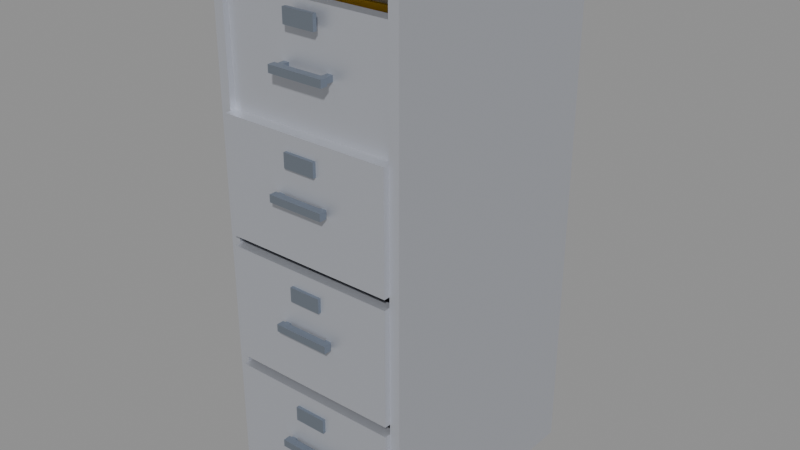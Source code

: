 # Source: filing-cabinet.blend  (saved by Blender 5.2.44; exported with 4.5.12 LTS)
import bpy
from mathutils import Matrix  # noqa: F401  (used for matrix-valued properties, if any)

bpy.ops.wm.read_factory_settings(use_empty=True)
scene = bpy.context.scene
scene.name = 'Scene'

# ---- collections
col_filing_cabinet = bpy.data.collections.new('Filing cabinet'); scene.collection.children.link(col_filing_cabinet)

# ---- materials (node trees are filled in below, after node groups)
mat_hull = bpy.data.materials.new('Hull')
mat_hull.diffuse_color = (0.5841, 0.6038, 0.6584, 1.0)
mat_hull.metallic = 0.6
mat_dark_hull = bpy.data.materials.new('Dark hull')
mat_dark_hull.diffuse_color = (0.1022, 0.117, 0.162, 1.0)
mat_dark_hull.metallic = 0.6
mat_steel = bpy.data.materials.new('Steel')
mat_steel.diffuse_color = (0.402, 0.4621, 0.5457, 1.0)
mat_steel.roughness = 0.3
mat_steel.metallic = 1.0
mat_yellow_paint = bpy.data.materials.new('Yellow paint')
mat_yellow_paint.diffuse_color = (0.807, 0.4793, 0.02956, 1.0)
mat_paper = bpy.data.materials.new('Paper')
mat_paper.diffuse_color = (0.8632, 0.7682, 0.552, 1.0)
mat_paper.roughness = 1.0

# ---- material node trees
mat_hull.use_nodes = True; mat_hull.node_tree.nodes.clear()
_N = mat_hull.node_tree.nodes; _L = mat_hull.node_tree.links
n0 = _N.new('ShaderNodeBsdfPrincipled'); n0.name = 'Principled BSDF'; n0.location = (-200, 100)
n0.inputs[0].default_value = (0.5841, 0.6038, 0.6584, 1.0)
n0.inputs[1].default_value = 0.6
n0.inputs[2].default_value = 0.4
n0.inputs[10].default_value = 0.005
n1 = _N.new('ShaderNodeOutputMaterial'); n1.name = 'Material Output'; n1.location = (200, 100)
_L.new(n0.outputs[0], n1.inputs[0])
n1.is_active_output = True
mat_dark_hull.use_nodes = True; mat_dark_hull.node_tree.nodes.clear()
_N = mat_dark_hull.node_tree.nodes; _L = mat_dark_hull.node_tree.links
n0 = _N.new('ShaderNodeBsdfPrincipled'); n0.name = 'Principled BSDF'; n0.location = (-200, 100)
n0.inputs[0].default_value = (0.1022, 0.117, 0.162, 1.0)
n0.inputs[1].default_value = 0.6
n0.inputs[2].default_value = 0.4
n0.inputs[10].default_value = 0.005
n1 = _N.new('ShaderNodeOutputMaterial'); n1.name = 'Material Output'; n1.location = (200, 100)
_L.new(n0.outputs[0], n1.inputs[0])
n1.is_active_output = True
mat_steel.use_nodes = True; mat_steel.node_tree.nodes.clear()
_N = mat_steel.node_tree.nodes; _L = mat_steel.node_tree.links
n0 = _N.new('ShaderNodeBsdfPrincipled'); n0.name = 'Principled BSDF'; n0.location = (-200, 100)
n0.inputs[0].default_value = (0.402, 0.4621, 0.5457, 1.0)
n0.inputs[1].default_value = 1.0
n0.inputs[2].default_value = 0.3
n0.inputs[10].default_value = 0.005
n1 = _N.new('ShaderNodeOutputMaterial'); n1.name = 'Material Output'; n1.location = (200, 100)
_L.new(n0.outputs[0], n1.inputs[0])
n1.is_active_output = True
mat_yellow_paint.use_nodes = True; mat_yellow_paint.node_tree.nodes.clear()
_N = mat_yellow_paint.node_tree.nodes; _L = mat_yellow_paint.node_tree.links
n0 = _N.new('ShaderNodeBsdfPrincipled'); n0.name = 'Principled BSDF'; n0.location = (-200, 100)
n0.inputs[0].default_value = (0.807, 0.4793, 0.02956, 1.0)
n0.inputs[2].default_value = 0.4
n0.inputs[10].default_value = 0.005
n1 = _N.new('ShaderNodeOutputMaterial'); n1.name = 'Material Output'; n1.location = (200, 100)
_L.new(n0.outputs[0], n1.inputs[0])
n1.is_active_output = True
mat_paper.use_nodes = True; mat_paper.node_tree.nodes.clear()
_N = mat_paper.node_tree.nodes; _L = mat_paper.node_tree.links
n0 = _N.new('ShaderNodeBsdfPrincipled'); n0.name = 'Principled BSDF'; n0.location = (-200, 100)
n0.inputs[0].default_value = (0.8632, 0.7682, 0.552, 1.0)
n0.inputs[2].default_value = 1.0
n0.inputs[10].default_value = 0.005
n1 = _N.new('ShaderNodeOutputMaterial'); n1.name = 'Material Output'; n1.location = (200, 100)
_L.new(n0.outputs[0], n1.inputs[0])
n1.is_active_output = True

# ---- meshes
me_cabinet_shell = bpy.data.meshes.new('Cabinet shell')
me_cabinet_shell.from_pydata([(-0.24, 0.31, 0.0), (0.24, 0.31, 0.0), (0.24, 0.31, 1.32), (-0.24, 0.31, 1.32), (-0.24, -0.31, 5.96e-08), (0.24, -0.31, 5.96e-08), (0.24, -0.31, 1.32), (-0.24, -0.31, 1.32), (-0.215, -0.31, 0.025), (0.215, -0.31, 0.025), (0.215, -0.31, 1.295), (-0.215, -0.31, 1.295), (-0.215, 0.29, 0.025), (0.215, 0.29, 0.025), (0.215, 0.29, 1.295), (-0.215, 0.29, 1.295)], [], [(0, 1, 5, 4), (1, 2, 6, 5), (2, 3, 7, 6), (3, 0, 4, 7), (4, 5, 9, 8), (5, 6, 10, 9), (6, 7, 11, 10), (7, 4, 8, 11), (8, 9, 13, 12), (9, 10, 14, 13), (10, 11, 15, 14), (11, 8, 12, 15), (3, 2, 1, 0), (12, 13, 14, 15)])
me_cabinet_shell.polygons.foreach_set('material_index', [0, 0, 0, 0, 0, 0, 0, 0, 0, 0, 0, 0, 0, 1])
me_cabinet_shell.materials.append(mat_hull)
me_cabinet_shell.materials.append(mat_dark_hull)
me_cabinet_shell.update()
me_cabinet_drawers = bpy.data.meshes.new('Cabinet drawers')
me_cabinet_drawers.from_pydata([(-0.215, -0.325, 0.065), (0.215, -0.325, 0.065), (0.215, -0.295, 0.065), (-0.215, -0.295, 0.065), (-0.215, -0.325, 0.35), (0.215, -0.325, 0.35), (0.215, -0.295, 0.35), (-0.215, -0.295, 0.35), (-0.215, -0.325, 0.375), (0.215, -0.325, 0.375), (0.215, -0.295, 0.375), (-0.215, -0.295, 0.375), (-0.215, -0.325, 0.66), (0.215, -0.325, 0.66), (0.215, -0.295, 0.66), (-0.215, -0.295, 0.66), (-0.215, -0.325, 0.685), (0.215, -0.325, 0.685), (0.215, -0.295, 0.685), (-0.215, -0.295, 0.685), (-0.215, -0.325, 0.97), (0.215, -0.325, 0.97), (0.215, -0.295, 0.97), (-0.215, -0.295, 0.97)], [], [(0, 3, 2, 1), (4, 5, 6, 7), (0, 1, 5, 4), (1, 2, 6, 5), (2, 3, 7, 6), (3, 0, 4, 7), (8, 11, 10, 9), (12, 13, 14, 15), (8, 9, 13, 12), (9, 10, 14, 13), (10, 11, 15, 14), (11, 8, 12, 15), (16, 19, 18, 17), (20, 21, 22, 23), (16, 17, 21, 20), (17, 18, 22, 21), (18, 19, 23, 22), (19, 16, 20, 23)])
me_cabinet_drawers.materials.append(mat_hull)
me_cabinet_drawers.update()
me_cabinet_handles = bpy.data.meshes.new('Cabinet handles')
me_cabinet_handles.from_pydata([(-0.07, -0.349, 0.1985), (0.07, -0.349, 0.1985), (0.07, -0.331, 0.1985), (-0.07, -0.331, 0.1985), (-0.07, -0.349, 0.2165), (0.07, -0.349, 0.2165), (0.07, -0.331, 0.2165), (-0.07, -0.331, 0.2165), (-0.065, -0.338, 0.2005), (-0.051, -0.338, 0.2005), (-0.051, -0.306, 0.2005), (-0.065, -0.306, 0.2005), (-0.065, -0.338, 0.2145), (-0.051, -0.338, 0.2145), (-0.051, -0.306, 0.2145), (-0.065, -0.306, 0.2145), (0.051, -0.338, 0.2005), (0.065, -0.338, 0.2005), (0.065, -0.306, 0.2005), (0.051, -0.306, 0.2005), (0.051, -0.338, 0.2145), (0.065, -0.338, 0.2145), (0.065, -0.306, 0.2145), (0.051, -0.306, 0.2145), (-0.07, -0.349, 0.5085), (0.07, -0.349, 0.5085), (0.07, -0.331, 0.5085), (-0.07, -0.331, 0.5085), (-0.07, -0.349, 0.5265), (0.07, -0.349, 0.5265), (0.07, -0.331, 0.5265), (-0.07, -0.331, 0.5265), (-0.065, -0.338, 0.5105), (-0.051, -0.338, 0.5105), (-0.051, -0.306, 0.5105), (-0.065, -0.306, 0.5105), (-0.065, -0.338, 0.5245), (-0.051, -0.338, 0.5245), (-0.051, -0.306, 0.5245), (-0.065, -0.306, 0.5245), (0.051, -0.338, 0.5105), (0.065, -0.338, 0.5105), (0.065, -0.306, 0.5105), (0.051, -0.306, 0.5105), (0.051, -0.338, 0.5245), (0.065, -0.338, 0.5245), (0.065, -0.306, 0.5245), (0.051, -0.306, 0.5245), (-0.07, -0.349, 0.8185), (0.07, -0.349, 0.8185), (0.07, -0.331, 0.8185), (-0.07, -0.331, 0.8185), (-0.07, -0.349, 0.8365), (0.07, -0.349, 0.8365), (0.07, -0.331, 0.8365), (-0.07, -0.331, 0.8365), (-0.065, -0.338, 0.8205), (-0.051, -0.338, 0.8205), (-0.051, -0.306, 0.8205), (-0.065, -0.306, 0.8205), (-0.065, -0.338, 0.8345), (-0.051, -0.338, 0.8345), (-0.051, -0.306, 0.8345), (-0.065, -0.306, 0.8345), (0.051, -0.338, 0.8205), (0.065, -0.338, 0.8205), (0.065, -0.306, 0.8205), (0.051, -0.306, 0.8205), (0.051, -0.338, 0.8345), (0.065, -0.338, 0.8345), (0.065, -0.306, 0.8345), (0.051, -0.306, 0.8345), (-0.04, -0.333, 0.2775), (0.04, -0.333, 0.2775), (0.04, -0.323, 0.2775), (-0.04, -0.323, 0.2775), (-0.04, -0.333, 0.3125), (0.04, -0.333, 0.3125), (0.04, -0.323, 0.3125), (-0.04, -0.323, 0.3125), (-0.04, -0.333, 0.5875), (0.04, -0.333, 0.5875), (0.04, -0.323, 0.5875), (-0.04, -0.323, 0.5875), (-0.04, -0.333, 0.6225), (0.04, -0.333, 0.6225), (0.04, -0.323, 0.6225), (-0.04, -0.323, 0.6225), (-0.04, -0.333, 0.8975), (0.04, -0.333, 0.8975), (0.04, -0.323, 0.8975), (-0.04, -0.323, 0.8975), (-0.04, -0.333, 0.9325), (0.04, -0.333, 0.9325), (0.04, -0.323, 0.9325), (-0.04, -0.323, 0.9325)], [], [(0, 3, 2, 1), (4, 5, 6, 7), (0, 1, 5, 4), (1, 2, 6, 5), (2, 3, 7, 6), (3, 0, 4, 7), (8, 11, 10, 9), (12, 13, 14, 15), (8, 9, 13, 12), (9, 10, 14, 13), (10, 11, 15, 14), (11, 8, 12, 15), (16, 19, 18, 17), (20, 21, 22, 23), (16, 17, 21, 20), (17, 18, 22, 21), (18, 19, 23, 22), (19, 16, 20, 23), (24, 27, 26, 25), (28, 29, 30, 31), (24, 25, 29, 28), (25, 26, 30, 29), (26, 27, 31, 30), (27, 24, 28, 31), (32, 35, 34, 33), (36, 37, 38, 39), (32, 33, 37, 36), (33, 34, 38, 37), (34, 35, 39, 38), (35, 32, 36, 39), (40, 43, 42, 41), (44, 45, 46, 47), (40, 41, 45, 44), (41, 42, 46, 45), (42, 43, 47, 46), (43, 40, 44, 47), (48, 51, 50, 49), (52, 53, 54, 55), (48, 49, 53, 52), (49, 50, 54, 53), (50, 51, 55, 54), (51, 48, 52, 55), (56, 59, 58, 57), (60, 61, 62, 63), (56, 57, 61, 60), (57, 58, 62, 61), (58, 59, 63, 62), (59, 56, 60, 63), (64, 67, 66, 65), (68, 69, 70, 71), (64, 65, 69, 68), (65, 66, 70, 69), (66, 67, 71, 70), (67, 64, 68, 71), (72, 75, 74, 73), (76, 77, 78, 79), (72, 73, 77, 76), (73, 74, 78, 77), (74, 75, 79, 78), (75, 72, 76, 79), (80, 83, 82, 81), (84, 85, 86, 87), (80, 81, 85, 84), (81, 82, 86, 85), (82, 83, 87, 86), (83, 80, 84, 87), (88, 91, 90, 89), (92, 93, 94, 95), (88, 89, 93, 92), (89, 90, 94, 93), (90, 91, 95, 94), (91, 88, 92, 95)])
me_cabinet_handles.materials.append(mat_steel)
me_cabinet_handles.update()
me_top_drawer = bpy.data.meshes.new('Top drawer')
me_top_drawer.from_pydata([(-0.205, -0.27, 0.0), (0.205, -0.27, 0.0), (0.205, 0.29, 0.0), (-0.205, 0.29, 0.0), (-0.205, -0.27, 0.25), (0.205, -0.27, 0.25), (0.205, 0.29, 0.25), (-0.205, 0.29, 0.25), (-0.193, -0.258, 0.25), (0.193, -0.258, 0.25), (0.193, 0.278, 0.25), (-0.193, 0.278, 0.25), (-0.193, -0.258, 0.012), (0.193, -0.258, 0.012), (0.193, 0.278, 0.012), (-0.193, 0.278, 0.012), (-0.215, -0.295, -0.01), (0.215, -0.295, -0.01), (0.215, -0.265, -0.01), (-0.215, -0.265, -0.01), (-0.215, -0.295, 0.27), (0.215, -0.295, 0.27), (0.215, -0.265, 0.27), (-0.215, -0.265, 0.27)], [], [(0, 1, 5, 4), (1, 2, 6, 5), (2, 3, 7, 6), (3, 0, 4, 7), (4, 5, 9, 8), (5, 6, 10, 9), (6, 7, 11, 10), (7, 4, 8, 11), (8, 9, 13, 12), (9, 10, 14, 13), (10, 11, 15, 14), (11, 8, 12, 15), (3, 2, 1, 0), (12, 13, 14, 15), (16, 19, 18, 17), (20, 21, 22, 23), (16, 17, 21, 20), (17, 18, 22, 21), (18, 19, 23, 22), (19, 16, 20, 23)])
me_top_drawer.materials.append(mat_hull)
me_top_drawer.update()
me_top_drawer_handle = bpy.data.meshes.new('Top drawer handle')
me_top_drawer_handle.from_pydata([(-0.07, -0.334, 0.121), (0.07, -0.334, 0.121), (0.07, -0.316, 0.121), (-0.07, -0.316, 0.121), (-0.07, -0.334, 0.139), (0.07, -0.334, 0.139), (0.07, -0.316, 0.139), (-0.07, -0.316, 0.139), (-0.065, -0.323, 0.123), (-0.051, -0.323, 0.123), (-0.051, -0.291, 0.123), (-0.065, -0.291, 0.123), (-0.065, -0.323, 0.137), (-0.051, -0.323, 0.137), (-0.051, -0.291, 0.137), (-0.065, -0.291, 0.137), (0.051, -0.323, 0.123), (0.065, -0.323, 0.123), (0.065, -0.291, 0.123), (0.051, -0.291, 0.123), (0.051, -0.323, 0.137), (0.065, -0.323, 0.137), (0.065, -0.291, 0.137), (0.051, -0.291, 0.137), (-0.04, -0.318, 0.22), (0.04, -0.318, 0.22), (0.04, -0.308, 0.22), (-0.04, -0.308, 0.22), (-0.04, -0.318, 0.255), (0.04, -0.318, 0.255), (0.04, -0.308, 0.255), (-0.04, -0.308, 0.255)], [], [(0, 3, 2, 1), (4, 5, 6, 7), (0, 1, 5, 4), (1, 2, 6, 5), (2, 3, 7, 6), (3, 0, 4, 7), (8, 11, 10, 9), (12, 13, 14, 15), (8, 9, 13, 12), (9, 10, 14, 13), (10, 11, 15, 14), (11, 8, 12, 15), (16, 19, 18, 17), (20, 21, 22, 23), (16, 17, 21, 20), (17, 18, 22, 21), (18, 19, 23, 22), (19, 16, 20, 23), (24, 27, 26, 25), (28, 29, 30, 31), (24, 25, 29, 28), (25, 26, 30, 29), (26, 27, 31, 30), (27, 24, 28, 31)])
me_top_drawer_handle.materials.append(mat_steel)
me_top_drawer_handle.update()
me_folders = bpy.data.meshes.new('Folders')
me_folders.from_pydata([(-0.185, -0.234, 0.012), (0.185, -0.234, 0.012), (0.185, -0.226, 0.012), (-0.185, -0.226, 0.012), (-0.185, -0.234, 0.272), (0.185, -0.234, 0.272), (0.185, -0.226, 0.272), (-0.185, -0.226, 0.272), (-0.185, -0.199, 0.012), (0.185, -0.199, 0.012), (0.185, -0.191, 0.012), (-0.185, -0.191, 0.012), (-0.185, -0.199, 0.272), (0.185, -0.199, 0.272), (0.185, -0.191, 0.272), (-0.185, -0.191, 0.272), (-0.185, -0.164, 0.012), (0.185, -0.164, 0.012), (0.185, -0.156, 0.012), (-0.185, -0.156, 0.012), (-0.185, -0.164, 0.272), (0.185, -0.164, 0.272), (0.185, -0.156, 0.272), (-0.185, -0.156, 0.272), (-0.185, -0.129, 0.012), (0.185, -0.129, 0.012), (0.185, -0.121, 0.012), (-0.185, -0.121, 0.012), (-0.185, -0.129, 0.272), (0.185, -0.129, 0.272), (0.185, -0.121, 0.272), (-0.185, -0.121, 0.272), (-0.185, -0.094, 0.012), (0.185, -0.094, 0.012), (0.185, -0.086, 0.012), (-0.185, -0.086, 0.012), (-0.185, -0.094, 0.272), (0.185, -0.094, 0.272), (0.185, -0.086, 0.272), (-0.185, -0.086, 0.272), (-0.185, -0.059, 0.012), (0.185, -0.059, 0.012), (0.185, -0.051, 0.012), (-0.185, -0.051, 0.012), (-0.185, -0.059, 0.272), (0.185, -0.059, 0.272), (0.185, -0.051, 0.272), (-0.185, -0.051, 0.272), (-0.185, -0.024, 0.012), (0.185, -0.024, 0.012), (0.185, -0.016, 0.012), (-0.185, -0.016, 0.012), (-0.185, -0.024, 0.272), (0.185, -0.024, 0.272), (0.185, -0.016, 0.272), (-0.185, -0.016, 0.272), (-0.185, 0.011, 0.012), (0.185, 0.011, 0.012), (0.185, 0.019, 0.012), (-0.185, 0.019, 0.012), (-0.185, 0.011, 0.272), (0.185, 0.011, 0.272), (0.185, 0.019, 0.272), (-0.185, 0.019, 0.272), (-0.185, 0.046, 0.012), (0.185, 0.046, 0.012), (0.185, 0.054, 0.012), (-0.185, 0.054, 0.012), (-0.185, 0.046, 0.272), (0.185, 0.046, 0.272), (0.185, 0.054, 0.272), (-0.185, 0.054, 0.272), (-0.185, 0.081, 0.012), (0.185, 0.081, 0.012), (0.185, 0.089, 0.012), (-0.185, 0.089, 0.012), (-0.185, 0.081, 0.272), (0.185, 0.081, 0.272), (0.185, 0.089, 0.272), (-0.185, 0.089, 0.272), (-0.185, 0.116, 0.012), (0.185, 0.116, 0.012), (0.185, 0.124, 0.012), (-0.185, 0.124, 0.012), (-0.185, 0.116, 0.272), (0.185, 0.116, 0.272), (0.185, 0.124, 0.272), (-0.185, 0.124, 0.272), (-0.185, 0.151, 0.012), (0.185, 0.151, 0.012), (0.185, 0.159, 0.012), (-0.185, 0.159, 0.012), (-0.185, 0.151, 0.272), (0.185, 0.151, 0.272), (0.185, 0.159, 0.272), (-0.185, 0.159, 0.272), (-0.185, 0.186, 0.012), (0.185, 0.186, 0.012), (0.185, 0.194, 0.012), (-0.185, 0.194, 0.012), (-0.185, 0.186, 0.272), (0.185, 0.186, 0.272), (0.185, 0.194, 0.272), (-0.185, 0.194, 0.272), (-0.185, 0.221, 0.012), (0.185, 0.221, 0.012), (0.185, 0.229, 0.012), (-0.185, 0.229, 0.012), (-0.185, 0.221, 0.272), (0.185, 0.221, 0.272), (0.185, 0.229, 0.272), (-0.185, 0.229, 0.272)], [], [(0, 3, 2, 1), (4, 5, 6, 7), (0, 1, 5, 4), (1, 2, 6, 5), (2, 3, 7, 6), (3, 0, 4, 7), (8, 11, 10, 9), (12, 13, 14, 15), (8, 9, 13, 12), (9, 10, 14, 13), (10, 11, 15, 14), (11, 8, 12, 15), (16, 19, 18, 17), (20, 21, 22, 23), (16, 17, 21, 20), (17, 18, 22, 21), (18, 19, 23, 22), (19, 16, 20, 23), (24, 27, 26, 25), (28, 29, 30, 31), (24, 25, 29, 28), (25, 26, 30, 29), (26, 27, 31, 30), (27, 24, 28, 31), (32, 35, 34, 33), (36, 37, 38, 39), (32, 33, 37, 36), (33, 34, 38, 37), (34, 35, 39, 38), (35, 32, 36, 39), (40, 43, 42, 41), (44, 45, 46, 47), (40, 41, 45, 44), (41, 42, 46, 45), (42, 43, 47, 46), (43, 40, 44, 47), (48, 51, 50, 49), (52, 53, 54, 55), (48, 49, 53, 52), (49, 50, 54, 53), (50, 51, 55, 54), (51, 48, 52, 55), (56, 59, 58, 57), (60, 61, 62, 63), (56, 57, 61, 60), (57, 58, 62, 61), (58, 59, 63, 62), (59, 56, 60, 63), (64, 67, 66, 65), (68, 69, 70, 71), (64, 65, 69, 68), (65, 66, 70, 69), (66, 67, 71, 70), (67, 64, 68, 71), (72, 75, 74, 73), (76, 77, 78, 79), (72, 73, 77, 76), (73, 74, 78, 77), (74, 75, 79, 78), (75, 72, 76, 79), (80, 83, 82, 81), (84, 85, 86, 87), (80, 81, 85, 84), (81, 82, 86, 85), (82, 83, 87, 86), (83, 80, 84, 87), (88, 91, 90, 89), (92, 93, 94, 95), (88, 89, 93, 92), (89, 90, 94, 93), (90, 91, 95, 94), (91, 88, 92, 95), (96, 99, 98, 97), (100, 101, 102, 103), (96, 97, 101, 100), (97, 98, 102, 101), (98, 99, 103, 102), (99, 96, 100, 103), (104, 107, 106, 105), (108, 109, 110, 111), (104, 105, 109, 108), (105, 106, 110, 109), (106, 107, 111, 110), (107, 104, 108, 111)])
me_folders.polygons.foreach_set('material_index', [0, 0, 0, 0, 0, 0, 1, 1, 1, 1, 1, 1, 0, 0, 0, 0, 0, 0, 1, 1, 1, 1, 1, 1, 0, 0, 0, 0, 0, 0, 1, 1, 1, 1, 1, 1, 0, 0, 0, 0, 0, 0, 1, 1, 1, 1, 1, 1, 0, 0, 0, 0, 0, 0, 1, 1, 1, 1, 1, 1, 0, 0, 0, 0, 0, 0, 1, 1, 1, 1, 1, 1, 0, 0, 0, 0, 0, 0, 1, 1, 1, 1, 1, 1])
me_folders.materials.append(mat_yellow_paint)
me_folders.materials.append(mat_paper)
me_folders.update()

# ---- objects
ob_cabinet_shell = bpy.data.objects.new('Cabinet shell', me_cabinet_shell)
ob_cabinet_drawers = bpy.data.objects.new('Cabinet drawers', me_cabinet_drawers)
ob_cabinet_handles = bpy.data.objects.new('Cabinet handles', me_cabinet_handles)
ob_top_drawer = bpy.data.objects.new('Top drawer', me_top_drawer)
ob_top_drawer_handle = bpy.data.objects.new('Top drawer handle', me_top_drawer_handle)
ob_folders = bpy.data.objects.new('Folders', me_folders)

# ---- transforms, parenting, visibility, modifiers, constraints
ob_cabinet_shell.location = (0.0, 0.0, 0.0)
ob_cabinet_drawers.location = (0.0, 0.0, 0.0)
ob_cabinet_handles.location = (0.0, 0.0, 0.0)
ob_top_drawer.location = (0.0, 0.0, 0.97)
ob_top_drawer_handle.parent = ob_top_drawer
ob_top_drawer_handle.location = (0.0, 0.0, 0.0)
ob_folders.parent = ob_top_drawer
ob_folders.location = (0.0, 0.0, 0.0)

# ---- collection membership
col_filing_cabinet.objects.link(ob_cabinet_shell)
col_filing_cabinet.objects.link(ob_cabinet_drawers)
col_filing_cabinet.objects.link(ob_cabinet_handles)
col_filing_cabinet.objects.link(ob_top_drawer)
col_filing_cabinet.objects.link(ob_top_drawer_handle)
col_filing_cabinet.objects.link(ob_folders)

# ---- scene / render settings (as saved in the file)
scene.frame_start = 1; scene.frame_end = 11; scene.frame_set(1)
scene.render.engine = 'BLENDER_EEVEE_NEXT'
scene.render.bake_bias = 0.0
scene.render.bake_samples = 0
scene.render.compositor_device = 'GPU'
scene.eevee.use_volume_custom_range = False
scene.eevee.fast_gi_thickness_near = 0.1
scene.eevee.fast_gi_thickness_far = 0.0
scene.eevee.ray_tracing_options.screen_trace_thickness = 0.1
bpy.context.view_layer.update()

# ---- added for rendering (the .blend has no active camera and no usable light): camera, sun + grey world if the file has none
cam_auto = bpy.data.cameras.new('AutoCamera')
cam_auto.lens = 50.0
cam_auto.sensor_width = 36.0
cam_auto.clip_end = 1000.0
ob_auto_camera = bpy.data.objects.new('AutoCamera', cam_auto)
scene.collection.objects.link(ob_auto_camera)
ob_auto_camera.location = (1.43546, -1.74206, 1.80837)
ob_auto_camera.rotation_euler = (1.09748, -7.21219e-08, 0.694738)
scene.camera = ob_auto_camera
light_auto_sun = bpy.data.lights.new('AutoSun', 'SUN')
light_auto_sun.energy = 3.0
light_auto_sun.angle = 0.0523599
ob_auto_sun = bpy.data.objects.new('AutoSun', light_auto_sun)
scene.collection.objects.link(ob_auto_sun)
ob_auto_sun.rotation_euler = (0.872665, 0.174533, 0.523599)
if scene.world is None:
    world_auto = bpy.data.worlds.new('AutoWorld')
    world_auto.color = (0.3, 0.3, 0.3)
    scene.world = world_auto
bpy.context.view_layer.update()
